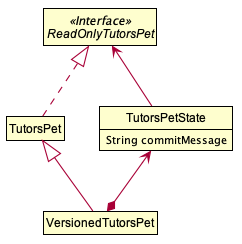

The diagram above was rendered by PlantUML. Its source (embedded in the PNG):
@startuml








skinparam BackgroundColor #FFFFFFF

skinparam Shadowing false

skinparam Class {
    FontColor #FFFFFF
    BorderThickness 1
    BorderColor #FFFFFF
    StereotypeFontColor #FFFFFF
    FontName Arial
}

skinparam Actor {
    BorderColor #000000
    Color #000000
    FontName Arial
}

skinparam Sequence {
    MessageAlign center
    BoxFontSize 15
    BoxPadding 0
    BoxFontColor #FFFFFF
    FontName Arial
}

skinparam Participant {
    FontColor #FFFFFFF
    Padding 20
}

skinparam MinClassWidth 50
skinparam ParticipantPadding 10
skinparam Shadowing false
skinparam DefaultTextAlignment center
skinparam packageStyle Rectangle

hide footbox
hide members
hide circle
skinparam arrowThickness 1.1
skinparam ClassStereotypeFontColor #000000
skinparam ClassFontColor #000000
skinparam ClassBorderColor #000000
show members
hide empty members

Class TutorsPetState {
    {field} String commitMessage
}
Interface ReadOnlyTutorsPet <<Interface>>
Class TutorsPet
Class VersionedTutorsPet

TutorsPetState -up-> ReadOnlyTutorsPet
TutorsPet -right[hidden]- TutorsPetState
TutorsPet .up.|> ReadOnlyTutorsPet
VersionedTutorsPet -up-|> TutorsPet
VersionedTutorsPet *-up-> TutorsPetState
@enduml